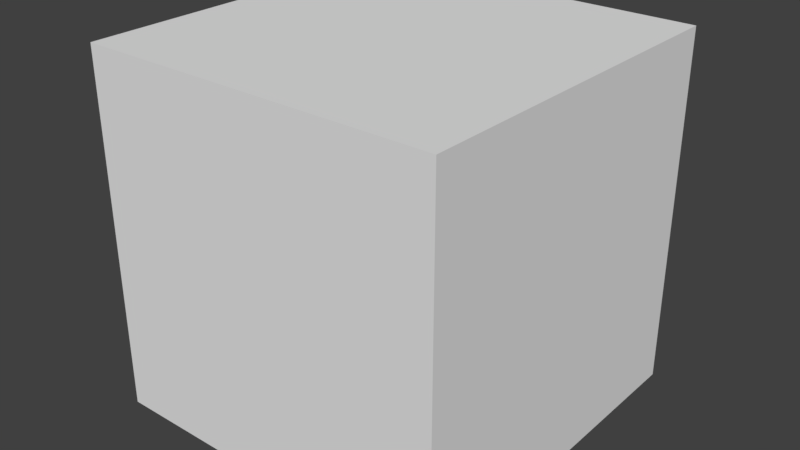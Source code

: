 # Source: CubeBall.blend  (saved by Blender 2.79.0; exported with 4.5.12 LTS)
import bpy
from mathutils import Matrix  # noqa: F401  (used for matrix-valued properties, if any)

bpy.ops.wm.read_factory_settings(use_empty=True)
scene = bpy.context.scene
scene.name = 'Scene'

# ---- collections
col_collection_1 = bpy.data.collections.new('Collection 1'); scene.collection.children.link(col_collection_1)

# ---- world
world_world = bpy.data.worlds.new('World'); scene.world = world_world
world_world.color = (0.05088, 0.05088, 0.05088)
world_world.use_sun_shadow = False
world_world.sun_shadow_jitter_overblur = 0.0
world_world.cycles.sampling_method = 'MANUAL'

# ---- meshes
me_cubeball = bpy.data.meshes.new('CubeBall')
me_cubeball.from_pydata([(0.5, -0.5, -0.5), (0.5, 0.5, -0.5), (0.5, -0.5, 0.5), (0.5, 0.5, 0.5), (-0.5, -0.5, -0.5), (-0.5, 0.5, -0.5), (-0.5, -0.5, 0.5), (-0.5, 0.5, 0.5)], [], [(0, 1, 3, 2), (2, 3, 7, 6), (6, 7, 5, 4), (4, 5, 1, 0), (2, 6, 4, 0), (7, 3, 1, 5)])
_uv = me_cubeball.uv_layers.new(name='UVMap')
_uv.uv.foreach_set('vector', [1.125, 0.3041, 1.125, 0.6959, 0.875, 0.6959, 0.875, 0.3041, 0.875, 0.3041, 0.875, 0.6959, 0.625, 0.6959, 0.625, 0.3041, 0.625, 0.3041, 0.625, 0.6959, 0.375, 0.6959, 0.375, 0.3041, 0.375, 0.3041, 0.375, 0.6959, 0.125, 0.6959, 0.125, 0.3041, 0.875, 0.3041, 0.625, 0.3041, 0.375, 0.3041, 1.125, 0.3041, 0.625, 0.6959, 0.875, 0.6959, 1.125, 0.6959, 0.375, 0.6959])
me_cubeball.use_remesh_preserve_volume = False
me_cubeball.use_remesh_preserve_attributes = False
me_cubeball.use_mirror_vertex_groups = False
me_cubeball.update()

# ---- objects
ob_cubeball = bpy.data.objects.new('CubeBall', me_cubeball)

# ---- transforms, parenting, visibility, modifiers, constraints
ob_cubeball.location = (0.0, 0.0, 0.0)
ob_cubeball.lineart.crease_threshold = 0.0

# ---- collection membership
col_collection_1.objects.link(ob_cubeball)

# ---- scene / render settings (as saved in the file)
scene.frame_start = 1; scene.frame_end = 250; scene.frame_set(1)
scene.render.engine = 'BLENDER_EEVEE_NEXT'
scene.render.resolution_percentage = 50
scene.render.dither_intensity = 0.0
scene.cycles.use_denoising = False
scene.cycles.samples = 128
scene.cycles.sampling_pattern = 'TABULATED_SOBOL'
scene.cycles.use_adaptive_sampling = False
scene.cycles.use_light_tree = False
scene.cycles.blur_glossy = 0.0
scene.cycles.sample_clamp_indirect = 0.0
scene.view_settings.view_transform = 'Standard'
bpy.context.view_layer.update()

# ---- added for rendering (the .blend has no active camera and no usable light): camera, sun
cam_auto = bpy.data.cameras.new('AutoCamera')
cam_auto.lens = 50.0
cam_auto.sensor_width = 36.0
cam_auto.clip_end = 1000.0
ob_auto_camera = bpy.data.objects.new('AutoCamera', cam_auto)
scene.collection.objects.link(ob_auto_camera)
ob_auto_camera.location = (1.60254, -1.92304, 1.28203)
ob_auto_camera.rotation_euler = (1.09748, -7.21219e-08, 0.694738)
scene.camera = ob_auto_camera
light_auto_sun = bpy.data.lights.new('AutoSun', 'SUN')
light_auto_sun.energy = 3.0
light_auto_sun.angle = 0.0523599
ob_auto_sun = bpy.data.objects.new('AutoSun', light_auto_sun)
scene.collection.objects.link(ob_auto_sun)
ob_auto_sun.rotation_euler = (0.872665, 0.174533, 0.523599)
bpy.context.view_layer.update()
